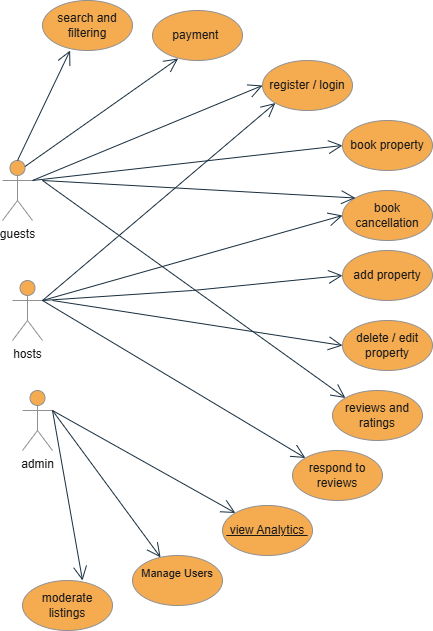

The diagram above was exported from draw.io. Its source (the exported page's mxGraphModel, read from the mxfile embedded in the PNG):
<mxGraphModel dx="1389" dy="795" grid="1" gridSize="10" guides="1" tooltips="1" connect="1" arrows="1" fold="1" page="1" pageScale="1" pageWidth="850" pageHeight="1100" math="0" shadow="0">
  <root>
    <mxCell id="0" />
    <mxCell id="1" parent="0" />
    <mxCell id="msUVv7rWW5HBMev63VsV-1" value="guests&lt;div&gt;&lt;br&gt;&lt;/div&gt;" style="shape=umlActor;verticalLabelPosition=bottom;verticalAlign=top;html=1;labelBackgroundColor=none;fillColor=#F5AB50;strokeColor=#909090;fontColor=#1A1A1A;" vertex="1" parent="1">
      <mxGeometry x="240" y="250" width="30" height="60" as="geometry" />
    </mxCell>
    <mxCell id="msUVv7rWW5HBMev63VsV-2" value="hosts&lt;div&gt;&lt;br&gt;&lt;/div&gt;" style="shape=umlActor;verticalLabelPosition=bottom;verticalAlign=top;html=1;labelBackgroundColor=none;fillColor=#F5AB50;strokeColor=#909090;fontColor=#1A1A1A;" vertex="1" parent="1">
      <mxGeometry x="250" y="370" width="30" height="60" as="geometry" />
    </mxCell>
    <mxCell id="msUVv7rWW5HBMev63VsV-5" value="admin&lt;div&gt;&lt;br&gt;&lt;/div&gt;" style="shape=umlActor;verticalLabelPosition=bottom;verticalAlign=top;html=1;labelBackgroundColor=none;fillColor=#F5AB50;strokeColor=#909090;fontColor=#1A1A1A;" vertex="1" parent="1">
      <mxGeometry x="260" y="480" width="30" height="60" as="geometry" />
    </mxCell>
    <mxCell id="msUVv7rWW5HBMev63VsV-11" value="register / login" style="ellipse;whiteSpace=wrap;html=1;labelBackgroundColor=none;fillColor=#F5AB50;strokeColor=#909090;fontColor=#1A1A1A;" vertex="1" parent="1">
      <mxGeometry x="500" y="150" width="90" height="50" as="geometry" />
    </mxCell>
    <mxCell id="msUVv7rWW5HBMev63VsV-12" value="add property" style="ellipse;whiteSpace=wrap;html=1;labelBackgroundColor=none;fillColor=#F5AB50;strokeColor=#909090;fontColor=#1A1A1A;" vertex="1" parent="1">
      <mxGeometry x="580" y="340" width="90" height="50" as="geometry" />
    </mxCell>
    <mxCell id="msUVv7rWW5HBMev63VsV-13" value="delete / edit property" style="ellipse;whiteSpace=wrap;html=1;labelBackgroundColor=none;fillColor=#F5AB50;strokeColor=#909090;fontColor=#1A1A1A;" vertex="1" parent="1">
      <mxGeometry x="580" y="410" width="90" height="50" as="geometry" />
    </mxCell>
    <mxCell id="msUVv7rWW5HBMev63VsV-14" value="reviews and ratings" style="ellipse;whiteSpace=wrap;html=1;labelBackgroundColor=none;fillColor=#F5AB50;strokeColor=#909090;fontColor=#1A1A1A;" vertex="1" parent="1">
      <mxGeometry x="570" y="480" width="90" height="50" as="geometry" />
    </mxCell>
    <mxCell id="msUVv7rWW5HBMev63VsV-16" value="search and filtering" style="ellipse;whiteSpace=wrap;html=1;labelBackgroundColor=none;fillColor=#F5AB50;strokeColor=#909090;fontColor=#1A1A1A;" vertex="1" parent="1">
      <mxGeometry x="280" y="90" width="90" height="50" as="geometry" />
    </mxCell>
    <mxCell id="msUVv7rWW5HBMev63VsV-17" value="book property" style="ellipse;whiteSpace=wrap;html=1;labelBackgroundColor=none;fillColor=#F5AB50;strokeColor=#909090;fontColor=#1A1A1A;" vertex="1" parent="1">
      <mxGeometry x="580" y="210" width="90" height="50" as="geometry" />
    </mxCell>
    <mxCell id="msUVv7rWW5HBMev63VsV-18" value="book cancellation" style="ellipse;whiteSpace=wrap;html=1;labelBackgroundColor=none;fillColor=#F5AB50;strokeColor=#909090;fontColor=#1A1A1A;" vertex="1" parent="1">
      <mxGeometry x="580" y="280" width="90" height="50" as="geometry" />
    </mxCell>
    <mxCell id="msUVv7rWW5HBMev63VsV-24" value="payment&amp;nbsp;" style="ellipse;whiteSpace=wrap;html=1;labelBackgroundColor=none;fillColor=#F5AB50;strokeColor=#909090;fontColor=#1A1A1A;" vertex="1" parent="1">
      <mxGeometry x="390" y="100" width="90" height="50" as="geometry" />
    </mxCell>
    <mxCell id="msUVv7rWW5HBMev63VsV-28" value="" style="endArrow=open;endFill=1;endSize=12;html=1;rounded=0;exitX=1;exitY=0.3333333333333333;exitDx=0;exitDy=0;exitPerimeter=0;entryX=0;entryY=0.5;entryDx=0;entryDy=0;labelBackgroundColor=none;fontColor=default;strokeColor=#182E3E;" edge="1" parent="1" source="msUVv7rWW5HBMev63VsV-1" target="msUVv7rWW5HBMev63VsV-11">
      <mxGeometry width="160" relative="1" as="geometry">
        <mxPoint x="360" y="390" as="sourcePoint" />
        <mxPoint x="520" y="390" as="targetPoint" />
        <Array as="points" />
      </mxGeometry>
    </mxCell>
    <mxCell id="msUVv7rWW5HBMev63VsV-29" value="" style="endArrow=open;endFill=1;endSize=12;html=1;rounded=0;exitX=1;exitY=0.3333333333333333;exitDx=0;exitDy=0;exitPerimeter=0;labelBackgroundColor=none;fontColor=default;strokeColor=#182E3E;entryX=0;entryY=1;entryDx=0;entryDy=0;" edge="1" parent="1" source="msUVv7rWW5HBMev63VsV-2" target="msUVv7rWW5HBMev63VsV-11">
      <mxGeometry width="160" relative="1" as="geometry">
        <mxPoint x="360" y="390" as="sourcePoint" />
        <mxPoint x="500" y="180" as="targetPoint" />
      </mxGeometry>
    </mxCell>
    <mxCell id="msUVv7rWW5HBMev63VsV-33" value="" style="endArrow=open;endFill=1;endSize=12;html=1;rounded=0;exitX=1;exitY=0.3333333333333333;exitDx=0;exitDy=0;exitPerimeter=0;entryX=0;entryY=0.5;entryDx=0;entryDy=0;labelBackgroundColor=none;fontColor=default;strokeColor=#182E3E;" edge="1" parent="1" source="msUVv7rWW5HBMev63VsV-1" target="msUVv7rWW5HBMev63VsV-17">
      <mxGeometry width="160" relative="1" as="geometry">
        <mxPoint x="360" y="490" as="sourcePoint" />
        <mxPoint x="520" y="490" as="targetPoint" />
      </mxGeometry>
    </mxCell>
    <mxCell id="msUVv7rWW5HBMev63VsV-34" value="" style="endArrow=open;endFill=1;endSize=12;html=1;rounded=0;entryX=0;entryY=0;entryDx=0;entryDy=0;labelBackgroundColor=none;fontColor=default;strokeColor=#182E3E;" edge="1" parent="1" target="msUVv7rWW5HBMev63VsV-18">
      <mxGeometry width="160" relative="1" as="geometry">
        <mxPoint x="280" y="270" as="sourcePoint" />
        <mxPoint x="520" y="490" as="targetPoint" />
      </mxGeometry>
    </mxCell>
    <mxCell id="msUVv7rWW5HBMev63VsV-35" value="" style="endArrow=open;endFill=1;endSize=12;html=1;rounded=0;entryX=0;entryY=0.5;entryDx=0;entryDy=0;labelBackgroundColor=none;fontColor=default;strokeColor=#182E3E;" edge="1" parent="1" target="msUVv7rWW5HBMev63VsV-18">
      <mxGeometry width="160" relative="1" as="geometry">
        <mxPoint x="280" y="390" as="sourcePoint" />
        <mxPoint x="480" y="450" as="targetPoint" />
      </mxGeometry>
    </mxCell>
    <mxCell id="msUVv7rWW5HBMev63VsV-36" value="respond to reviews" style="ellipse;whiteSpace=wrap;html=1;labelBackgroundColor=none;fillColor=#F5AB50;strokeColor=#909090;fontColor=#1A1A1A;" vertex="1" parent="1">
      <mxGeometry x="530" y="540" width="90" height="50" as="geometry" />
    </mxCell>
    <mxCell id="msUVv7rWW5HBMev63VsV-37" value="" style="endArrow=open;endFill=1;endSize=12;html=1;rounded=0;entryX=0;entryY=0;entryDx=0;entryDy=0;labelBackgroundColor=none;fontColor=default;strokeColor=#182E3E;" edge="1" parent="1" target="msUVv7rWW5HBMev63VsV-14">
      <mxGeometry width="160" relative="1" as="geometry">
        <mxPoint x="280" y="270" as="sourcePoint" />
        <mxPoint x="520" y="500" as="targetPoint" />
      </mxGeometry>
    </mxCell>
    <mxCell id="msUVv7rWW5HBMev63VsV-38" value="" style="endArrow=open;endFill=1;endSize=12;html=1;rounded=0;entryX=0;entryY=0;entryDx=0;entryDy=0;labelBackgroundColor=none;fontColor=default;strokeColor=#182E3E;" edge="1" parent="1" target="msUVv7rWW5HBMev63VsV-36">
      <mxGeometry width="160" relative="1" as="geometry">
        <mxPoint x="280" y="390" as="sourcePoint" />
        <mxPoint x="520" y="500" as="targetPoint" />
      </mxGeometry>
    </mxCell>
    <mxCell id="msUVv7rWW5HBMev63VsV-39" value="" style="endArrow=open;endFill=1;endSize=12;html=1;rounded=0;exitX=0.5;exitY=0;exitDx=0;exitDy=0;exitPerimeter=0;entryX=0.307;entryY=1;entryDx=0;entryDy=0;entryPerimeter=0;labelBackgroundColor=none;fontColor=default;strokeColor=#182E3E;" edge="1" parent="1" source="msUVv7rWW5HBMev63VsV-1" target="msUVv7rWW5HBMev63VsV-16">
      <mxGeometry width="160" relative="1" as="geometry">
        <mxPoint x="330" y="490" as="sourcePoint" />
        <mxPoint x="490" y="490" as="targetPoint" />
      </mxGeometry>
    </mxCell>
    <mxCell id="msUVv7rWW5HBMev63VsV-40" value="" style="endArrow=open;endFill=1;endSize=12;html=1;rounded=0;exitX=0.75;exitY=0.1;exitDx=0;exitDy=0;exitPerimeter=0;entryX=0.285;entryY=0.96;entryDx=0;entryDy=0;entryPerimeter=0;labelBackgroundColor=none;fontColor=default;strokeColor=#182E3E;" edge="1" parent="1" source="msUVv7rWW5HBMev63VsV-1" target="msUVv7rWW5HBMev63VsV-24">
      <mxGeometry width="160" relative="1" as="geometry">
        <mxPoint x="330" y="490" as="sourcePoint" />
        <mxPoint x="490" y="490" as="targetPoint" />
      </mxGeometry>
    </mxCell>
    <mxCell id="msUVv7rWW5HBMev63VsV-42" value="&lt;span style=&quot;text-decoration-line: underline;&quot;&gt;&amp;nbsp;view Analytics&amp;nbsp;&lt;/span&gt;" style="ellipse;whiteSpace=wrap;html=1;align=center;labelBackgroundColor=none;fillColor=#F5AB50;strokeColor=#909090;fontColor=#1A1A1A;" vertex="1" parent="1">
      <mxGeometry x="460" y="595" width="90" height="50" as="geometry" />
    </mxCell>
    <mxCell id="msUVv7rWW5HBMev63VsV-43" value="&lt;div style=&quot;&quot;&gt;&lt;font style=&quot;font-size: 11px;&quot;&gt;&amp;nbsp; Manage Users&amp;nbsp;&amp;nbsp;&lt;/font&gt;&lt;/div&gt;&lt;div&gt;&lt;br&gt;&lt;/div&gt;" style="ellipse;whiteSpace=wrap;html=1;align=center;labelBackgroundColor=none;fillColor=#F5AB50;strokeColor=#909090;fontColor=#1A1A1A;" vertex="1" parent="1">
      <mxGeometry x="370" y="645" width="90" height="50" as="geometry" />
    </mxCell>
    <mxCell id="msUVv7rWW5HBMev63VsV-44" value="&lt;div style=&quot;&quot;&gt;moderate listings&lt;/div&gt;" style="ellipse;whiteSpace=wrap;html=1;align=center;labelBackgroundColor=none;fillColor=#F5AB50;strokeColor=#909090;fontColor=#1A1A1A;" vertex="1" parent="1">
      <mxGeometry x="260" y="670" width="90" height="50" as="geometry" />
    </mxCell>
    <mxCell id="msUVv7rWW5HBMev63VsV-45" value="" style="endArrow=open;endFill=1;endSize=12;html=1;rounded=0;entryX=0.667;entryY=0;entryDx=0;entryDy=0;entryPerimeter=0;labelBackgroundColor=none;fontColor=default;strokeColor=#182E3E;" edge="1" parent="1" target="msUVv7rWW5HBMev63VsV-44">
      <mxGeometry width="160" relative="1" as="geometry">
        <mxPoint x="290" y="500" as="sourcePoint" />
        <mxPoint x="230" y="740" as="targetPoint" />
      </mxGeometry>
    </mxCell>
    <mxCell id="msUVv7rWW5HBMev63VsV-46" value="" style="endArrow=open;endFill=1;endSize=12;html=1;rounded=0;exitX=1;exitY=0.3333333333333333;exitDx=0;exitDy=0;exitPerimeter=0;labelBackgroundColor=none;fontColor=default;strokeColor=#182E3E;" edge="1" parent="1" source="msUVv7rWW5HBMev63VsV-5" target="msUVv7rWW5HBMev63VsV-43">
      <mxGeometry width="160" relative="1" as="geometry">
        <mxPoint x="150" y="680" as="sourcePoint" />
        <mxPoint x="310" y="680" as="targetPoint" />
      </mxGeometry>
    </mxCell>
    <mxCell id="msUVv7rWW5HBMev63VsV-47" value="" style="endArrow=open;endFill=1;endSize=12;html=1;rounded=0;exitX=1;exitY=0.3333333333333333;exitDx=0;exitDy=0;exitPerimeter=0;entryX=0;entryY=0;entryDx=0;entryDy=0;labelBackgroundColor=none;fontColor=default;strokeColor=#182E3E;" edge="1" parent="1" source="msUVv7rWW5HBMev63VsV-5" target="msUVv7rWW5HBMev63VsV-42">
      <mxGeometry width="160" relative="1" as="geometry">
        <mxPoint x="280" y="500" as="sourcePoint" />
        <mxPoint x="443" y="620" as="targetPoint" />
      </mxGeometry>
    </mxCell>
    <mxCell id="msUVv7rWW5HBMev63VsV-51" value="" style="endArrow=open;endFill=1;endSize=12;html=1;rounded=0;entryX=0;entryY=0.5;entryDx=0;entryDy=0;labelBackgroundColor=none;fontColor=default;strokeColor=#182E3E;" edge="1" parent="1" target="msUVv7rWW5HBMev63VsV-12">
      <mxGeometry width="160" relative="1" as="geometry">
        <mxPoint x="280" y="390" as="sourcePoint" />
        <mxPoint x="640" y="450" as="targetPoint" />
        <Array as="points">
          <mxPoint x="430" y="380" />
        </Array>
      </mxGeometry>
    </mxCell>
    <mxCell id="msUVv7rWW5HBMev63VsV-52" value="" style="endArrow=open;endFill=1;endSize=12;html=1;rounded=0;entryX=0;entryY=0.5;entryDx=0;entryDy=0;labelBackgroundColor=none;fontColor=default;strokeColor=#182E3E;" edge="1" parent="1" target="msUVv7rWW5HBMev63VsV-13">
      <mxGeometry width="160" relative="1" as="geometry">
        <mxPoint x="290" y="390" as="sourcePoint" />
        <mxPoint x="640" y="450" as="targetPoint" />
      </mxGeometry>
    </mxCell>
  </root>
</mxGraphModel>